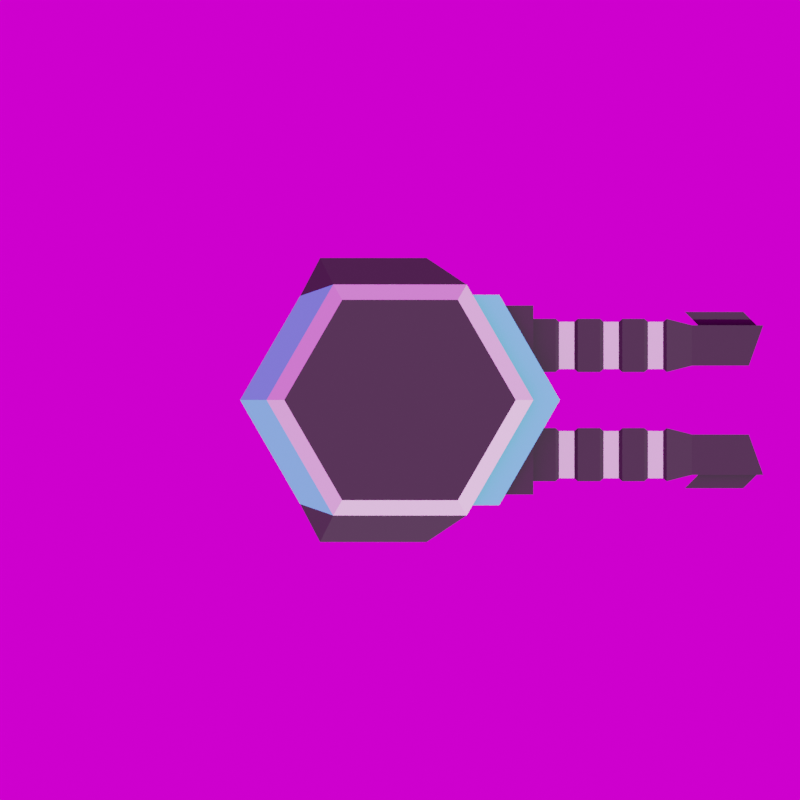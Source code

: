 # Source: Turrets.blend  (saved by Blender 2.92.15; exported with 4.5.12 LTS)
import bpy
from mathutils import Matrix  # noqa: F401  (used for matrix-valued properties, if any)

bpy.ops.wm.read_factory_settings(use_empty=True)
scene = bpy.context.scene
scene.name = 'Scene'

# ---- collections
col_turret1 = bpy.data.collections.new('Turret1'); scene.collection.children.link(col_turret1)
col_turret2 = bpy.data.collections.new('Turret2'); scene.collection.children.link(col_turret2)
col_turret2.hide_render = True
col_base = bpy.data.collections.new('Base'); scene.collection.children.link(col_base)
col_base.hide_render = True

# ---- images (referenced by path relative to the original .blend; pixels are not part of the script)
import os
ASSET_DIR = os.environ.get("B2B_ASSET_DIR", "")  # directory of the original .blend (textures are referenced by path, not embedded)
HERE = os.path.dirname(os.path.abspath(__file__))  # packed textures are extracted next to this script under _unpacked/

def load_image(name, relpath, width, height, colorspace="sRGB"):
    """Load a texture the original file referenced (path relative to the .blend, or extracted next to this script)."""
    p = next((c for c in (os.path.join(HERE, relpath), os.path.join(ASSET_DIR, relpath)) if relpath and os.path.exists(c)), "")
    if p:
        img = bpy.data.images.load(p, check_existing=True)
        img.name = name
    else:  # same state as the original file: an image datablock whose file is absent (Cycles renders it pink)
        img = bpy.data.images.new(name, width, height)
        img.source = "FILE"
        img.filepath = "//" + (relpath or name)
    img.colorspace_settings.name = colorspace
    return img
img_cannon_4k_exr = load_image('cannon_4k.exr', 'cannon_4k.exr', 1024, 1024, 'Linear Rec.709')

# ---- materials (node trees are filled in below, after node groups)
mat_dark = bpy.data.materials.new('Dark')
mat_dark.alpha_threshold = 0.0
mat_dark.line_color = (0.0, 0.0, 0.0, 1.0)
mat_base = bpy.data.materials.new('Base')
mat_light = bpy.data.materials.new('Light')
mat_base_001 = bpy.data.materials.new('Base.001')
mat_dark_001 = bpy.data.materials.new('Dark.001')
mat_dark_001.alpha_threshold = 0.0
mat_dark_001.line_color = (0.0, 0.0, 0.0, 1.0)
mat_light_001 = bpy.data.materials.new('Light.001')

# ---- material node trees
mat_dark.use_nodes = True; mat_dark.node_tree.nodes.clear()
_N = mat_dark.node_tree.nodes; _L = mat_dark.node_tree.links
n0 = _N.new('ShaderNodeOutputMaterial'); n0.name = 'Material Output'; n0.location = (300, 300)
n1 = _N.new('ShaderNodeBsdfPrincipled'); n1.name = 'Principled BSDF'; n1.location = (10, 300)
n1.distribution = 'GGX'
n1.subsurface_method = 'BURLEY'
n1.inputs[0].default_value = (0.05, 0.05, 0.05, 1.0)
n1.inputs[2].default_value = 1.0
n1.inputs[3].default_value = 1.45
n1.inputs[13].default_value = 0.0
n1.inputs[27].default_value = (0.0, 0.0, 0.0, 1.0)
n1.inputs[28].default_value = 1.0
_L.new(n1.outputs[0], n0.inputs[0])
n0.is_active_output = True
mat_base.use_nodes = True; mat_base.node_tree.nodes.clear()
_N = mat_base.node_tree.nodes; _L = mat_base.node_tree.links
n0 = _N.new('ShaderNodeBsdfPrincipled'); n0.name = 'Principled BSDF'; n0.location = (10, 300)
n0.distribution = 'GGX'
n0.subsurface_method = 'BURLEY'
n0.inputs[3].default_value = 1.45
n0.inputs[27].default_value = (0.0, 0.0, 0.0, 1.0)
n0.inputs[28].default_value = 1.0
n1 = _N.new('ShaderNodeOutputMaterial'); n1.name = 'Material Output'; n1.location = (300, 300)
_L.new(n0.outputs[0], n1.inputs[0])
n1.is_active_output = True
mat_light.use_nodes = True; mat_light.node_tree.nodes.clear()
_N = mat_light.node_tree.nodes; _L = mat_light.node_tree.links
n0 = _N.new('ShaderNodeBsdfPrincipled'); n0.name = 'Principled BSDF'; n0.location = (10, 300)
n0.distribution = 'GGX'
n0.subsurface_method = 'BURLEY'
n0.inputs[0].default_value = (0.1384, 0.9131, 1.0, 1.0)
n0.inputs[3].default_value = 1.45
n0.inputs[27].default_value = (0.0, 0.0, 0.0, 1.0)
n0.inputs[28].default_value = 1.0
n1 = _N.new('ShaderNodeOutputMaterial'); n1.name = 'Material Output'; n1.location = (300, 300)
_L.new(n0.outputs[0], n1.inputs[0])
n1.is_active_output = True
mat_base_001.use_nodes = True; mat_base_001.node_tree.nodes.clear()
_N = mat_base_001.node_tree.nodes; _L = mat_base_001.node_tree.links
n0 = _N.new('ShaderNodeBsdfPrincipled'); n0.name = 'Principled BSDF'; n0.location = (10, 300)
n0.distribution = 'GGX'
n0.subsurface_method = 'BURLEY'
n0.inputs[3].default_value = 1.45
n0.inputs[27].default_value = (0.0, 0.0, 0.0, 1.0)
n0.inputs[28].default_value = 1.0
n1 = _N.new('ShaderNodeOutputMaterial'); n1.name = 'Material Output'; n1.location = (300, 300)
_L.new(n0.outputs[0], n1.inputs[0])
n1.is_active_output = True
mat_dark_001.use_nodes = True; mat_dark_001.node_tree.nodes.clear()
_N = mat_dark_001.node_tree.nodes; _L = mat_dark_001.node_tree.links
n0 = _N.new('ShaderNodeOutputMaterial'); n0.name = 'Material Output'; n0.location = (300, 300)
n1 = _N.new('ShaderNodeBsdfPrincipled'); n1.name = 'Principled BSDF'; n1.location = (10, 300)
n1.distribution = 'GGX'
n1.subsurface_method = 'BURLEY'
n1.inputs[0].default_value = (0.05, 0.05, 0.05, 1.0)
n1.inputs[2].default_value = 1.0
n1.inputs[3].default_value = 1.45
n1.inputs[13].default_value = 0.0
n1.inputs[27].default_value = (0.0, 0.0, 0.0, 1.0)
n1.inputs[28].default_value = 1.0
_L.new(n1.outputs[0], n0.inputs[0])
n0.is_active_output = True
mat_light_001.use_nodes = True; mat_light_001.node_tree.nodes.clear()
_N = mat_light_001.node_tree.nodes; _L = mat_light_001.node_tree.links
n0 = _N.new('ShaderNodeBsdfPrincipled'); n0.name = 'Principled BSDF'; n0.location = (10, 300)
n0.distribution = 'GGX'
n0.subsurface_method = 'BURLEY'
n0.inputs[0].default_value = (0.1384, 0.9131, 1.0, 1.0)
n0.inputs[3].default_value = 1.45
n0.inputs[27].default_value = (0.0, 0.0, 0.0, 1.0)
n0.inputs[28].default_value = 1.0
n1 = _N.new('ShaderNodeOutputMaterial'); n1.name = 'Material Output'; n1.location = (300, 300)
_L.new(n0.outputs[0], n1.inputs[0])
n1.is_active_output = True

# ---- world
world_world = bpy.data.worlds.new('World'); scene.world = world_world
world_world.use_nodes = True; world_world.node_tree.nodes.clear()
_N = world_world.node_tree.nodes; _L = world_world.node_tree.links
n0 = _N.new('ShaderNodeTexCoord'); n0.name = 'Texture Coordinate'; n0.location = (-526, 339)
n1 = _N.new('ShaderNodeBackground'); n1.name = 'Background'; n1.location = (184, 324)
n2 = _N.new('ShaderNodeOutputWorld'); n2.name = 'World Output'; n2.location = (398, 322)
n3 = _N.new('ShaderNodeMapping'); n3.name = 'Mapping'; n3.location = (-313, 387)
n4 = _N.new('ShaderNodeTexEnvironment'); n4.name = 'Environment Texture'; n4.location = (-119, 353)
n4.image = img_cannon_4k_exr
_L.new(n1.outputs[0], n2.inputs[0])
_L.new(n0.outputs[0], n3.inputs[0])
_L.new(n3.outputs[0], n4.inputs[0])
_L.new(n4.outputs[0], n1.inputs[0])
n2.is_active_output = True
world_world.color = (0.05088, 0.05088, 0.05088)
world_world.use_sun_shadow = False
world_world.sun_shadow_jitter_overblur = 0.0

# ---- cameras
cam_camera = bpy.data.cameras.new('Camera')
cam_camera.type = 'ORTHO'
cam_camera.clip_end = 100.0

# ---- meshes
me_circle = bpy.data.meshes.new('Circle')
me_circle.from_pydata([(-3.915e-09, 0.8862, -0.04044), (-0.7675, 0.4431, -0.04044), (-0.7675, -0.4431, -0.04044), (7.763e-08, -0.8862, -0.04044), (0.7675, -0.4431, -0.04044), (0.7675, 0.4431, -0.04044), (0.0, 1.0, 0.7112), (-1.066, 0.2, 0.7), (-0.7794, -0.75, 0.7), (8.742e-08, -1.2, 0.7), (0.7794, -0.75, 0.7), (1.066, 0.2, 0.7), (9.596e-17, 3.839e-17, 0.8613), (8.742e-08, -1.2, 0.1), (0.7794, -0.75, 0.1), (-0.7794, -0.75, 0.1), (7.382e-08, -0.8682, 0.8613), (-1.066, -0.6, 0.7), (1.066, -0.6, 0.7), (-1.066, -0.6, 0.1), (1.066, 0.2, 0.1), (-1.066, 0.2, 0.1), (1.066, -0.6, 0.1), (-0.7519, -0.4341, 0.8613), (-0.7891, 0.5444, 0.7112), (0.7891, 0.5444, 0.7112), (0.7519, -0.4341, 0.8613), (-0.7095, 0.4, 0.64), (-0.7095, 0.4, 0.16), (-0.6095, 1.0, 0.54), (-0.6095, 1.0, 0.26), (-0.1095, 0.4, 0.64), (-0.1095, 0.4, 0.16), (-0.2095, 1.0, 0.54), (-0.2095, 1.0, 0.26), (-0.7095, 1.0, 0.16), (-0.7095, 1.0, 0.64), (-0.1095, 1.0, 0.64), (-0.1095, 1.0, 0.16), (-0.5617, 2.235, 0.3535), (-0.5617, 2.235, 0.4465), (-0.2573, 2.189, 0.4922), (-0.2573, 2.189, 0.3078), (-0.5866, 1.973, 0.2829), (-0.5866, 1.973, 0.5171), (-0.2324, 1.973, 0.5171), (-0.2324, 1.973, 0.2829), (-0.5371, 1.661, 0.3324), (-0.5371, 1.661, 0.4676), (-0.2819, 1.661, 0.4676), (-0.2819, 1.661, 0.3324), (-0.5617, 2.675, 0.3535), (-0.5617, 2.675, 0.4465), (-0.258, 2.617, 0.4922), (-0.258, 2.617, 0.3078), (-0.5379, 2.717, 0.3324), (-0.5379, 2.717, 0.4676), (-0.2811, 2.625, 0.4676), (-0.2811, 2.625, 0.3324), (-0.5617, 2.189, 0.3078), (-0.5617, 2.189, 0.4922), (-0.5609, 2.725, 0.3078), (-0.5609, 2.725, 0.4922), (-0.6617, 2.135, 0.3535), (-0.6617, 2.135, 0.4465), (-0.6617, 2.575, 0.3535), (-0.6617, 2.575, 0.4465), (0.7096, 0.4, 0.16), (0.7096, 0.4, 0.64), (0.6096, 1.0, 0.26), (0.6096, 1.0, 0.54), (0.1096, 0.4, 0.16), (0.1096, 0.4, 0.64), (0.2096, 1.0, 0.26), (0.2096, 1.0, 0.54), (0.7096, 1.0, 0.64), (0.7096, 1.0, 0.16), (0.1096, 1.0, 0.16), (0.1096, 1.0, 0.64), (0.5618, 2.235, 0.4465), (0.5618, 2.235, 0.3535), (0.2574, 2.189, 0.3078), (0.2574, 2.189, 0.4922), (0.5867, 1.973, 0.5171), (0.5867, 1.973, 0.2829), (0.2325, 1.973, 0.2829), (0.2325, 1.973, 0.5171), (0.5373, 1.661, 0.4676), (0.5373, 1.661, 0.3324), (0.282, 1.661, 0.3324), (0.282, 1.661, 0.4676), (0.5618, 2.675, 0.4465), (0.5618, 2.675, 0.3535), (0.2582, 2.617, 0.3078), (0.2582, 2.617, 0.4922), (0.538, 2.717, 0.4676), (0.538, 2.717, 0.3324), (0.2813, 2.625, 0.3324), (0.2813, 2.625, 0.4676), (0.5618, 2.189, 0.4922), (0.5618, 2.189, 0.3078), (0.5611, 2.725, 0.4922), (0.5611, 2.725, 0.3078), (0.6618, 2.135, 0.4465), (0.6618, 2.135, 0.3535), (0.6618, 2.575, 0.4465), (0.6618, 2.575, 0.3535), (-0.7891, 0.5444, 0.08882), (0.0, 1.0, 0.08882), (0.7891, 0.5444, 0.08882), (-0.7519, 0.4341, 0.8613), (-4.535e-09, 0.8682, 0.8613), (0.7519, 0.4341, 0.8613), (-0.7891, 0.7444, 0.08882), (6.883e-09, 1.2, 0.08882), (0.7891, 0.7444, 0.08882), (6.883e-09, 1.2, 0.7112), (-0.7891, 0.7444, 0.7112), (0.7891, 0.7444, 0.7112), (-0.866, 0.5, 0.8), (0.0, 1.0, 0.8), (-0.866, -0.5, 0.8), (8.742e-08, -1.0, 0.8), (0.866, -0.5, 0.8), (0.866, 0.5, 0.8), (0.0, 0.0, -0.04044), (8.742e-08, -1.0, 0.0), (-0.866, -0.5, 0.0), (0.866, -0.5, 0.0), (-0.866, 0.5, 0.0), (0.866, 0.5, 0.0), (0.0, 1.0, 0.0), (0.2325, 1.193, 0.2829), (0.2096, 1.333, 0.26), (0.2325, 1.527, 0.2829), (0.2096, 1.667, 0.26), (0.2096, 1.833, 0.26), (0.2096, 1.833, 0.54), (0.2325, 1.64, 0.5171), (0.2096, 1.5, 0.54), (0.2325, 1.307, 0.5171), (0.2325, 1.193, 0.5171), (0.5867, 1.193, 0.2829), (0.6096, 1.333, 0.26), (0.5867, 1.527, 0.2829), (0.6096, 1.667, 0.26), (0.6096, 1.833, 0.26), (0.6096, 1.833, 0.54), (0.5867, 1.64, 0.5171), (0.6096, 1.5, 0.54), (0.5867, 1.307, 0.5171), (0.5867, 1.193, 0.5171), (-0.2324, 1.193, 0.5171), (-0.2095, 1.333, 0.54), (-0.2324, 1.527, 0.5171), (-0.2095, 1.667, 0.54), (-0.2095, 1.833, 0.54), (-0.2095, 1.833, 0.26), (-0.2324, 1.64, 0.2829), (-0.2095, 1.5, 0.26), (-0.2324, 1.307, 0.2829), (-0.2324, 1.193, 0.2829), (-0.5866, 1.193, 0.5171), (-0.6095, 1.333, 0.54), (-0.5866, 1.527, 0.5171), (-0.6095, 1.667, 0.54), (-0.6095, 1.833, 0.54), (-0.6095, 1.833, 0.26), (-0.5866, 1.64, 0.2829), (-0.6095, 1.5, 0.26), (-0.5866, 1.307, 0.2829), (-0.5866, 1.193, 0.2829), (-0.6095, 2.0, 0.26), (-0.6095, 2.0, 0.54), (-0.2095, 2.0, 0.54), (-0.2095, 2.0, 0.26), (0.6096, 2.0, 0.54), (0.6096, 2.0, 0.26), (0.2096, 2.0, 0.26), (0.2096, 2.0, 0.54), (0.6096, 1.167, 0.54), (0.6096, 1.167, 0.26), (0.6096, 1.333, 0.54), (0.5867, 1.307, 0.2829), (0.5867, 1.527, 0.5171), (0.6096, 1.5, 0.26), (0.6096, 1.667, 0.54), (0.5867, 1.64, 0.2829), (0.5867, 1.86, 0.5171), (0.5867, 1.86, 0.2829), (0.2096, 1.167, 0.54), (0.2096, 1.333, 0.54), (0.2325, 1.527, 0.5171), (0.2096, 1.667, 0.54), (0.2325, 1.86, 0.5171), (0.2096, 1.167, 0.26), (0.2325, 1.307, 0.2829), (0.2096, 1.5, 0.26), (0.2325, 1.64, 0.2829), (0.2325, 1.86, 0.2829), (-0.6095, 1.167, 0.26), (-0.6095, 1.167, 0.54), (-0.6095, 1.333, 0.26), (-0.5866, 1.307, 0.5171), (-0.5866, 1.527, 0.2829), (-0.6095, 1.5, 0.54), (-0.6095, 1.667, 0.26), (-0.5866, 1.64, 0.5171), (-0.5866, 1.86, 0.2829), (-0.5866, 1.86, 0.5171), (-0.2095, 1.167, 0.26), (-0.2095, 1.333, 0.26), (-0.2324, 1.527, 0.2829), (-0.2095, 1.667, 0.26), (-0.2324, 1.86, 0.2829), (-0.2095, 1.167, 0.54), (-0.2324, 1.307, 0.5171), (-0.2095, 1.5, 0.54), (-0.2324, 1.64, 0.5171), (-0.2324, 1.86, 0.5171)], [], [(24, 107, 113, 117), (108, 109, 115, 114), (14, 13, 9, 10), (19, 21, 7, 17), (20, 22, 18, 11), (13, 15, 8, 9), (111, 112, 12), (26, 16, 12), (23, 110, 12), (112, 26, 12), (16, 23, 12), (110, 111, 12), (15, 13, 126, 127), (13, 14, 128, 126), (9, 8, 121, 122), (10, 9, 122, 123), (14, 10, 123, 128), (8, 15, 127, 121), (21, 19, 127, 129), (22, 20, 130, 128), (17, 7, 119, 121), (11, 18, 123, 124), (7, 21, 129, 119), (20, 11, 124, 130), (18, 22, 128, 123), (19, 17, 121, 127), (17, 8, 121), (127, 15, 19), (8, 17, 19, 15), (123, 10, 18), (14, 128, 22), (18, 10, 14, 22), (27, 28, 35, 36), (214, 219, 45, 46), (37, 38, 32, 31), (31, 32, 28, 27), (36, 37, 31, 27), (38, 35, 28, 32), (30, 29, 36, 35), (29, 33, 37, 36), (34, 30, 35, 38), (33, 34, 38, 37), (59, 42, 54, 61), (219, 209, 44, 45), (208, 214, 46, 43), (209, 208, 43, 44), (59, 60, 173, 172), (60, 41, 174, 173), (42, 59, 172, 175), (41, 42, 175, 174), (48, 47, 50, 49), (52, 40, 64, 66), (42, 41, 53, 54), (41, 60, 62, 53), (55, 56, 62, 61), (56, 57, 53, 62), (58, 55, 61, 54), (57, 58, 54, 53), (47, 48, 56, 55), (48, 49, 57, 56), (50, 47, 55, 58), (49, 50, 58, 57), (39, 40, 60, 59), (52, 51, 61, 62), (51, 39, 59, 61), (40, 52, 62, 60), (64, 63, 65, 66), (51, 52, 66, 65), (39, 51, 65, 63), (40, 39, 63, 64), (67, 68, 75, 76), (194, 199, 85, 86), (77, 78, 72, 71), (71, 72, 68, 67), (76, 77, 71, 67), (78, 75, 68, 72), (70, 69, 76, 75), (69, 73, 77, 76), (74, 70, 75, 78), (73, 74, 78, 77), (99, 82, 94, 101), (199, 189, 84, 85), (188, 194, 86, 83), (189, 188, 83, 84), (99, 100, 177, 176), (100, 81, 178, 177), (82, 99, 176, 179), (81, 82, 179, 178), (88, 87, 90, 89), (92, 80, 104, 106), (82, 81, 93, 94), (81, 100, 102, 93), (95, 96, 102, 101), (96, 97, 93, 102), (98, 95, 101, 94), (97, 98, 94, 93), (87, 88, 96, 95), (88, 89, 97, 96), (90, 87, 95, 98), (89, 90, 98, 97), (79, 80, 100, 99), (92, 91, 101, 102), (91, 79, 99, 101), (80, 92, 102, 100), (104, 103, 105, 106), (91, 92, 106, 105), (79, 91, 105, 103), (80, 79, 103, 104), (108, 107, 129, 131), (109, 108, 131, 130), (24, 6, 120, 119), (6, 25, 124, 120), (107, 24, 119, 129), (25, 109, 130, 124), (113, 114, 116, 117), (114, 115, 118, 116), (6, 24, 117, 116), (109, 25, 118, 115), (25, 6, 116, 118), (107, 108, 114, 113), (111, 110, 119, 120), (110, 23, 121, 119), (23, 16, 122, 121), (16, 26, 123, 122), (26, 112, 124, 123), (112, 111, 120, 124), (3, 4, 125), (1, 2, 125), (0, 1, 125), (4, 5, 125), (2, 3, 125), (5, 0, 125), (3, 2, 127, 126), (4, 3, 126, 128), (2, 1, 129, 127), (5, 4, 128, 130), (1, 0, 131, 129), (0, 5, 130, 131), (69, 70, 180, 181), (142, 151, 150, 183), (143, 182, 149, 185), (144, 184, 148, 187), (145, 186, 147, 146), (70, 74, 190, 180), (151, 141, 140, 150), (182, 191, 139, 149), (184, 192, 138, 148), (186, 193, 137, 147), (73, 69, 181, 195), (132, 142, 183, 196), (133, 143, 185, 197), (134, 144, 187, 198), (135, 145, 146, 136), (74, 73, 195, 190), (141, 132, 196, 140), (191, 133, 197, 139), (192, 134, 198, 138), (193, 135, 136, 137), (29, 30, 200, 201), (162, 171, 170, 203), (163, 202, 169, 205), (164, 204, 168, 207), (165, 206, 167, 166), (30, 34, 210, 200), (171, 161, 160, 170), (202, 211, 159, 169), (204, 212, 158, 168), (206, 213, 157, 167), (33, 29, 201, 215), (152, 162, 203, 216), (153, 163, 205, 217), (154, 164, 207, 218), (155, 165, 166, 156), (34, 33, 215, 210), (161, 152, 216, 160), (211, 153, 217, 159), (212, 154, 218, 158), (213, 155, 156, 157), (44, 43, 172, 173), (45, 44, 173, 174), (43, 46, 175, 172), (46, 45, 174, 175), (84, 83, 176, 177), (85, 84, 177, 178), (83, 86, 179, 176), (86, 85, 178, 179), (151, 142, 181, 180), (183, 150, 182, 143), (184, 144, 185, 149), (187, 148, 186, 145), (188, 189, 146, 147), (141, 151, 180, 190), (150, 140, 191, 182), (192, 184, 149, 139), (148, 138, 193, 186), (194, 188, 147, 137), (142, 132, 195, 181), (196, 183, 143, 133), (144, 134, 197, 185), (198, 187, 145, 135), (189, 199, 136, 146), (132, 141, 190, 195), (140, 196, 133, 191), (134, 192, 139, 197), (138, 198, 135, 193), (199, 194, 137, 136), (171, 162, 201, 200), (203, 170, 202, 163), (204, 164, 205, 169), (207, 168, 206, 165), (208, 209, 166, 167), (161, 171, 200, 210), (170, 160, 211, 202), (212, 204, 169, 159), (168, 158, 213, 206), (214, 208, 167, 157), (162, 152, 215, 201), (216, 203, 163, 153), (164, 154, 217, 205), (218, 207, 165, 155), (209, 219, 156, 166), (152, 161, 210, 215), (160, 216, 153, 211), (154, 212, 159, 217), (158, 218, 155, 213), (219, 214, 157, 156)])
me_circle.polygons.foreach_set('material_index', [0, 0, 0, 0, 0, 0, 0, 0, 0, 0, 0, 0, 0, 0, 2, 2, 0, 0, 0, 0, 0, 0, 0, 0, 0, 0, 0, 0, 0, 0, 0, 0, 0, 1, 0, 0, 0, 0, 0, 0, 0, 0, 0, 1, 1, 1, 0, 0, 0, 0, 0, 0, 0, 0, 0, 0, 0, 0, 0, 0, 0, 0, 0, 0, 0, 0, 0, 0, 0, 0, 0, 1, 0, 0, 0, 0, 0, 0, 0, 0, 0, 1, 1, 1, 0, 0, 0, 0, 0, 0, 0, 0, 0, 0, 0, 0, 0, 0, 0, 0, 0, 0, 0, 0, 0, 0, 0, 0, 0, 0, 0, 0, 0, 0, 0, 0, 2, 0, 2, 0, 1, 1, 1, 1, 1, 1, 0, 0, 0, 0, 0, 0, 0, 0, 0, 0, 0, 0, 0, 1, 0, 1, 0, 0, 1, 0, 1, 0, 0, 1, 0, 1, 0, 0, 1, 0, 1, 0, 0, 1, 0, 1, 0, 0, 1, 0, 1, 0, 0, 1, 0, 1, 0, 0, 1, 0, 1, 0, 0, 0, 0, 0, 0, 0, 0, 0, 0, 0, 0, 0, 0, 0, 0, 0, 0, 0, 0, 0, 0, 0, 0, 0, 0, 0, 0, 0, 0, 0, 0, 0, 0, 0, 0, 0, 0, 0, 0, 0, 0, 0, 0, 0, 0, 0, 0, 0])
_uv = me_circle.uv_layers.new(name='UVMap')
_uv.uv.foreach_set('vector', [0.0, 0.0, 0.0, 0.0, 0.0, 0.0, 0.0, 0.0, 0.0, 0.0, 0.0, 0.0, 0.0, 0.0, 0.0, 0.0, 0.0, 0.0, 0.0, 0.0, 0.0, 0.0, 0.0, 0.0, 0.0, 0.0, 0.0, 0.0, 0.0, 0.0, 0.0, 0.0, 0.0, 0.0, 0.0, 0.0, 0.0, 0.0, 0.0, 0.0, 0.0, 0.0, 0.0, 0.0, 0.0, 0.0, 0.0, 0.0, 0.0, 0.0, 0.0, 0.0, 0.0, 0.0, 0.0, 0.0, 0.0, 0.0, 0.0, 0.0, 0.0, 0.0, 0.0, 0.0, 0.0, 0.0, 0.0, 0.0, 0.0, 0.0, 0.0, 0.0, 0.0, 0.0, 0.0, 0.0, 0.0, 0.0, 0.0, 0.0, 0.0, 0.0, 0.0, 0.0, 0.0, 0.0, 0.0, 0.0, 0.0, 0.0, 0.0, 0.0, 0.0, 0.0, 0.0, 0.0, 0.0, 0.0, 0.0, 0.0, 0.0, 0.0, 0.0, 0.0, 0.0, 0.0, 0.0, 0.0, 0.0, 0.0, 0.0, 0.0, 0.0, 0.0, 0.0, 0.0, 0.0, 0.0, 0.0, 0.0, 0.0, 0.0, 0.0, 0.0, 0.0, 0.0, 0.0, 0.0, 0.0, 0.0, 0.0, 0.0, 0.0, 0.0, 0.0, 0.0, 0.0, 0.0, 0.0, 0.0, 0.0, 0.0, 0.0, 0.0, 0.0, 0.0, 0.0, 0.0, 0.0, 0.0, 0.0, 0.0, 0.0, 0.0, 0.0, 0.0, 0.0, 0.0, 0.0, 0.0, 0.0, 0.0, 0.0, 0.0, 0.0, 0.0, 0.0, 0.0, 0.0, 0.0, 0.0, 0.0, 0.0, 0.0, 0.0, 0.0, 0.0, 0.0, 0.0, 0.0, 0.0, 0.0, 0.0, 0.0, 0.0, 0.0, 0.0, 0.0, 0.0, 0.0, 0.0, 0.0, 0.0, 0.0, 0.0, 0.0, 0.0, 0.0, 0.0, 0.0, 0.0, 0.0, 0.0, 0.0, 0.0, 0.0, 0.0, 0.0, 0.0, 0.0, 0.0, 0.0, 0.0, 0.0, 0.0, 0.0, 0.0, 0.0, 0.0, 0.0, 0.0, 0.0, 0.0, 0.0, 0.0, 0.0, 0.0, 0.0, 0.0, 0.0, 0.0, 0.0, 0.0, 0.0, 0.0, 0.0, 0.375, 0.0, 0.625, 0.0, 0.625, 0.25, 0.375, 0.25, 0.5729, 0.4583, 0.4271, 0.4583, 0.4271, 0.4583, 0.5729, 0.4583, 0.375, 0.5, 0.625, 0.5, 0.625, 0.75, 0.375, 0.75, 0.375, 0.75, 0.625, 0.75, 0.625, 1.0, 0.375, 1.0, 0.125, 0.5, 0.375, 0.5, 0.375, 0.75, 0.125, 0.75, 0.625, 0.5, 0.875, 0.5, 0.875, 0.75, 0.625, 0.75, 0.5729, 0.2917, 0.4271, 0.2917, 0.375, 0.25, 0.625, 0.25, 0.4271, 0.2917, 0.4271, 0.4583, 0.375, 0.5, 0.375, 0.25, 0.5729, 0.4583, 0.5729, 0.2917, 0.625, 0.25, 0.625, 0.5, 0.4271, 0.4583, 0.5729, 0.4583, 0.625, 0.5, 0.375, 0.5, 0.548, 0.3116, 0.548, 0.4384, 0.548, 0.4384, 0.548, 0.3116, 0.4271, 0.4583, 0.4271, 0.2917, 0.4271, 0.2917, 0.4271, 0.4583, 0.5729, 0.2917, 0.5729, 0.4583, 0.5729, 0.4583, 0.5729, 0.2917, 0.4271, 0.2917, 0.5729, 0.2917, 0.5729, 0.2917, 0.4271, 0.2917, 0.548, 0.3116, 0.452, 0.3116, 0.4271, 0.2917, 0.5729, 0.2917, 0.452, 0.3116, 0.452, 0.4384, 0.4271, 0.4583, 0.4271, 0.2917, 0.548, 0.4384, 0.548, 0.3116, 0.5729, 0.2917, 0.5729, 0.4583, 0.452, 0.4384, 0.548, 0.4384, 0.5729, 0.4583, 0.4271, 0.4583, 0.4648, 0.3218, 0.5352, 0.3218, 0.5352, 0.4282, 0.4648, 0.4282, 0.4758, 0.3116, 0.4758, 0.3116, 0.4758, 0.3116, 0.4758, 0.3116, 0.548, 0.4384, 0.452, 0.4384, 0.452, 0.4384, 0.548, 0.4384, 0.452, 0.4384, 0.452, 0.3116, 0.452, 0.3116, 0.452, 0.4384, 0.5352, 0.3218, 0.4648, 0.3218, 0.452, 0.3116, 0.548, 0.3116, 0.4648, 0.3218, 0.4648, 0.4282, 0.452, 0.4384, 0.452, 0.3116, 0.5352, 0.4282, 0.5352, 0.3218, 0.548, 0.3116, 0.548, 0.4384, 0.4648, 0.4282, 0.5352, 0.4282, 0.548, 0.4384, 0.452, 0.4384, 0.5352, 0.3218, 0.4648, 0.3218, 0.4648, 0.3218, 0.5352, 0.3218, 0.4648, 0.3218, 0.4648, 0.4282, 0.4648, 0.4282, 0.4648, 0.3218, 0.5352, 0.4282, 0.5352, 0.3218, 0.5352, 0.3218, 0.5352, 0.4282, 0.4648, 0.4282, 0.5352, 0.4282, 0.5352, 0.4282, 0.4648, 0.4282, 0.5242, 0.3116, 0.4758, 0.3116, 0.452, 0.3116, 0.548, 0.3116, 0.4758, 0.3116, 0.5242, 0.3116, 0.548, 0.3116, 0.452, 0.3116, 0.5242, 0.3116, 0.5242, 0.3116, 0.548, 0.3116, 0.548, 0.3116, 0.4758, 0.3116, 0.4758, 0.3116, 0.452, 0.3116, 0.452, 0.3116, 0.4758, 0.3116, 0.5242, 0.3116, 0.5242, 0.3116, 0.4758, 0.3116, 0.5242, 0.3116, 0.4758, 0.3116, 0.4758, 0.3116, 0.5242, 0.3116, 0.5242, 0.3116, 0.5242, 0.3116, 0.5242, 0.3116, 0.5242, 0.3116, 0.4758, 0.3116, 0.5242, 0.3116, 0.5242, 0.3116, 0.4758, 0.3116, 0.375, 0.0, 0.625, 0.0, 0.625, 0.25, 0.375, 0.25, 0.5729, 0.4583, 0.4271, 0.4583, 0.4271, 0.4583, 0.5729, 0.4583, 0.375, 0.5, 0.625, 0.5, 0.625, 0.75, 0.375, 0.75, 0.375, 0.75, 0.625, 0.75, 0.625, 1.0, 0.375, 1.0, 0.125, 0.5, 0.375, 0.5, 0.375, 0.75, 0.125, 0.75, 0.625, 0.5, 0.875, 0.5, 0.875, 0.75, 0.625, 0.75, 0.5729, 0.2917, 0.4271, 0.2917, 0.375, 0.25, 0.625, 0.25, 0.4271, 0.2917, 0.4271, 0.4583, 0.375, 0.5, 0.375, 0.25, 0.5729, 0.4583, 0.5729, 0.2917, 0.625, 0.25, 0.625, 0.5, 0.4271, 0.4583, 0.5729, 0.4583, 0.625, 0.5, 0.375, 0.5, 0.548, 0.3116, 0.548, 0.4384, 0.548, 0.4384, 0.548, 0.3116, 0.4271, 0.4583, 0.4271, 0.2917, 0.4271, 0.2917, 0.4271, 0.4583, 0.5729, 0.2917, 0.5729, 0.4583, 0.5729, 0.4583, 0.5729, 0.2917, 0.4271, 0.2917, 0.5729, 0.2917, 0.5729, 0.2917, 0.4271, 0.2917, 0.548, 0.3116, 0.452, 0.3116, 0.4271, 0.2917, 0.5729, 0.2917, 0.452, 0.3116, 0.452, 0.4384, 0.4271, 0.4583, 0.4271, 0.2917, 0.548, 0.4384, 0.548, 0.3116, 0.5729, 0.2917, 0.5729, 0.4583, 0.452, 0.4384, 0.548, 0.4384, 0.5729, 0.4583, 0.4271, 0.4583, 0.4648, 0.3218, 0.5352, 0.3218, 0.5352, 0.4282, 0.4648, 0.4282, 0.4758, 0.3116, 0.4758, 0.3116, 0.4758, 0.3116, 0.4758, 0.3116, 0.548, 0.4384, 0.452, 0.4384, 0.452, 0.4384, 0.548, 0.4384, 0.452, 0.4384, 0.452, 0.3116, 0.452, 0.3116, 0.452, 0.4384, 0.5352, 0.3218, 0.4648, 0.3218, 0.452, 0.3116, 0.548, 0.3116, 0.4648, 0.3218, 0.4648, 0.4282, 0.452, 0.4384, 0.452, 0.3116, 0.5352, 0.4282, 0.5352, 0.3218, 0.548, 0.3116, 0.548, 0.4384, 0.4648, 0.4282, 0.5352, 0.4282, 0.548, 0.4384, 0.452, 0.4384, 0.5352, 0.3218, 0.4648, 0.3218, 0.4648, 0.3218, 0.5352, 0.3218, 0.4648, 0.3218, 0.4648, 0.4282, 0.4648, 0.4282, 0.4648, 0.3218, 0.5352, 0.4282, 0.5352, 0.3218, 0.5352, 0.3218, 0.5352, 0.4282, 0.4648, 0.4282, 0.5352, 0.4282, 0.5352, 0.4282, 0.4648, 0.4282, 0.5242, 0.3116, 0.4758, 0.3116, 0.452, 0.3116, 0.548, 0.3116, 0.4758, 0.3116, 0.5242, 0.3116, 0.548, 0.3116, 0.452, 0.3116, 0.5242, 0.3116, 0.5242, 0.3116, 0.548, 0.3116, 0.548, 0.3116, 0.4758, 0.3116, 0.4758, 0.3116, 0.452, 0.3116, 0.452, 0.3116, 0.4758, 0.3116, 0.5242, 0.3116, 0.5242, 0.3116, 0.4758, 0.3116, 0.5242, 0.3116, 0.4758, 0.3116, 0.4758, 0.3116, 0.5242, 0.3116, 0.5242, 0.3116, 0.5242, 0.3116, 0.5242, 0.3116, 0.5242, 0.3116, 0.4758, 0.3116, 0.5242, 0.3116, 0.5242, 0.3116, 0.4758, 0.3116, 0.0, 0.0, 0.0, 0.0, 0.0, 0.0, 0.0, 0.0, 0.0, 0.0, 0.0, 0.0, 0.0, 0.0, 0.0, 0.0, 0.0, 0.0, 0.0, 0.0, 0.0, 0.0, 0.0, 0.0, 0.0, 0.0, 0.0, 0.0, 0.0, 0.0, 0.0, 0.0, 0.0, 0.0, 0.0, 0.0, 0.0, 0.0, 0.0, 0.0, 0.0, 0.0, 0.0, 0.0, 0.0, 0.0, 0.0, 0.0, 0.0, 0.0, 0.0, 0.0, 0.0, 0.0, 0.0, 0.0, 0.0, 0.0, 0.0, 0.0, 0.0, 0.0, 0.0, 0.0, 0.0, 0.0, 0.0, 0.0, 0.0, 0.0, 0.0, 0.0, 0.0, 0.0, 0.0, 0.0, 0.0, 0.0, 0.0, 0.0, 0.0, 0.0, 0.0, 0.0, 0.0, 0.0, 0.0, 0.0, 0.0, 0.0, 0.0, 0.0, 0.0, 0.0, 0.0, 0.0, 0.0, 0.0, 0.0, 0.0, 0.0, 0.0, 0.0, 0.0, 0.0, 0.0, 0.0, 0.0, 0.0, 0.0, 0.0, 0.0, 0.0, 0.0, 0.0, 0.0, 0.0, 0.0, 0.0, 0.0, 0.0, 0.0, 0.0, 0.0, 0.0, 0.0, 0.0, 0.0, 0.0, 0.0, 0.0, 0.0, 0.0, 0.0, 0.0, 0.0, 0.0, 0.0, 0.0, 0.0, 0.0, 0.0, 0.0, 0.0, 0.0, 0.0, 0.0, 0.0, 0.0, 0.0, 0.0, 0.0, 0.0, 0.0, 0.0, 0.0, 0.0, 0.0, 0.0, 0.0, 0.0, 0.0, 0.0, 0.0, 0.0, 0.0, 0.0, 0.0, 0.0, 0.0, 0.0, 0.0, 0.0, 0.0, 0.0, 0.0, 0.0, 0.0, 0.0, 0.0, 0.0, 0.0, 0.0, 0.0, 0.0, 0.0, 0.0, 0.0, 0.0, 0.0, 0.0, 0.0, 0.0, 0.0, 0.0, 0.0, 0.0, 0.0, 0.0, 0.0, 0.0, 0.0, 0.0, 0.0, 0.0, 0.0, 0.0, 0.0, 0.0, 0.0, 0.0, 0.0, 0.0, 0.0, 0.0, 0.0, 0.0, 0.0, 0.0, 0.0, 0.0, 0.0, 0.0, 0.0, 0.0, 0.0, 0.0, 0.0, 0.4271, 0.2917, 0.5729, 0.2917, 0.5729, 0.2917, 0.4271, 0.2917, 0.4271, 0.2917, 0.5729, 0.2917, 0.5729, 0.2917, 0.4271, 0.2917, 0.4271, 0.2917, 0.5729, 0.2917, 0.5729, 0.2917, 0.4271, 0.2917, 0.4271, 0.2917, 0.5729, 0.2917, 0.5729, 0.2917, 0.4271, 0.2917, 0.4271, 0.2917, 0.5729, 0.2917, 0.5729, 0.2917, 0.4271, 0.2917, 0.5729, 0.2917, 0.5729, 0.4583, 0.5729, 0.4583, 0.5729, 0.2917, 0.5729, 0.2917, 0.5729, 0.4583, 0.5729, 0.4583, 0.5729, 0.2917, 0.5729, 0.2917, 0.5729, 0.4583, 0.5729, 0.4583, 0.5729, 0.2917, 0.5729, 0.2917, 0.5729, 0.4583, 0.5729, 0.4583, 0.5729, 0.2917, 0.5729, 0.2917, 0.5729, 0.4583, 0.5729, 0.4583, 0.5729, 0.2917, 0.4271, 0.4583, 0.4271, 0.2917, 0.4271, 0.2917, 0.4271, 0.4583, 0.4271, 0.4583, 0.4271, 0.2917, 0.4271, 0.2917, 0.4271, 0.4583, 0.4271, 0.4583, 0.4271, 0.2917, 0.4271, 0.2917, 0.4271, 0.4583, 0.4271, 0.4583, 0.4271, 0.2917, 0.4271, 0.2917, 0.4271, 0.4583, 0.4271, 0.4583, 0.4271, 0.2917, 0.4271, 0.2917, 0.4271, 0.4583, 0.5729, 0.4583, 0.4271, 0.4583, 0.4271, 0.4583, 0.5729, 0.4583, 0.5729, 0.4583, 0.4271, 0.4583, 0.4271, 0.4583, 0.5729, 0.4583, 0.5729, 0.4583, 0.4271, 0.4583, 0.4271, 0.4583, 0.5729, 0.4583, 0.5729, 0.4583, 0.4271, 0.4583, 0.4271, 0.4583, 0.5729, 0.4583, 0.5729, 0.4583, 0.4271, 0.4583, 0.4271, 0.4583, 0.5729, 0.4583, 0.4271, 0.2917, 0.5729, 0.2917, 0.5729, 0.2917, 0.4271, 0.2917, 0.4271, 0.2917, 0.5729, 0.2917, 0.5729, 0.2917, 0.4271, 0.2917, 0.4271, 0.2917, 0.5729, 0.2917, 0.5729, 0.2917, 0.4271, 0.2917, 0.4271, 0.2917, 0.5729, 0.2917, 0.5729, 0.2917, 0.4271, 0.2917, 0.4271, 0.2917, 0.5729, 0.2917, 0.5729, 0.2917, 0.4271, 0.2917, 0.5729, 0.2917, 0.5729, 0.4583, 0.5729, 0.4583, 0.5729, 0.2917, 0.5729, 0.2917, 0.5729, 0.4583, 0.5729, 0.4583, 0.5729, 0.2917, 0.5729, 0.2917, 0.5729, 0.4583, 0.5729, 0.4583, 0.5729, 0.2917, 0.5729, 0.2917, 0.5729, 0.4583, 0.5729, 0.4583, 0.5729, 0.2917, 0.5729, 0.2917, 0.5729, 0.4583, 0.5729, 0.4583, 0.5729, 0.2917, 0.4271, 0.4583, 0.4271, 0.2917, 0.4271, 0.2917, 0.4271, 0.4583, 0.4271, 0.4583, 0.4271, 0.2917, 0.4271, 0.2917, 0.4271, 0.4583, 0.4271, 0.4583, 0.4271, 0.2917, 0.4271, 0.2917, 0.4271, 0.4583, 0.4271, 0.4583, 0.4271, 0.2917, 0.4271, 0.2917, 0.4271, 0.4583, 0.4271, 0.4583, 0.4271, 0.2917, 0.4271, 0.2917, 0.4271, 0.4583, 0.5729, 0.4583, 0.4271, 0.4583, 0.4271, 0.4583, 0.5729, 0.4583, 0.5729, 0.4583, 0.4271, 0.4583, 0.4271, 0.4583, 0.5729, 0.4583, 0.5729, 0.4583, 0.4271, 0.4583, 0.4271, 0.4583, 0.5729, 0.4583, 0.5729, 0.4583, 0.4271, 0.4583, 0.4271, 0.4583, 0.5729, 0.4583, 0.5729, 0.4583, 0.4271, 0.4583, 0.4271, 0.4583, 0.5729, 0.4583, 0.4271, 0.2917, 0.5729, 0.2917, 0.5729, 0.2917, 0.4271, 0.2917, 0.4271, 0.4583, 0.4271, 0.2917, 0.4271, 0.2917, 0.4271, 0.4583, 0.5729, 0.2917, 0.5729, 0.4583, 0.5729, 0.4583, 0.5729, 0.2917, 0.5729, 0.4583, 0.4271, 0.4583, 0.4271, 0.4583, 0.5729, 0.4583, 0.4271, 0.2917, 0.5729, 0.2917, 0.5729, 0.2917, 0.4271, 0.2917, 0.4271, 0.4583, 0.4271, 0.2917, 0.4271, 0.2917, 0.4271, 0.4583, 0.5729, 0.2917, 0.5729, 0.4583, 0.5729, 0.4583, 0.5729, 0.2917, 0.5729, 0.4583, 0.4271, 0.4583, 0.4271, 0.4583, 0.5729, 0.4583, 0.5729, 0.2917, 0.4271, 0.2917, 0.4271, 0.2917, 0.5729, 0.2917, 0.4271, 0.2917, 0.5729, 0.2917, 0.5729, 0.2917, 0.4271, 0.2917, 0.5729, 0.2917, 0.4271, 0.2917, 0.4271, 0.2917, 0.5729, 0.2917, 0.4271, 0.2917, 0.5729, 0.2917, 0.5729, 0.2917, 0.4271, 0.2917, 0.5729, 0.2917, 0.4271, 0.2917, 0.4271, 0.2917, 0.5729, 0.2917, 0.5729, 0.4583, 0.5729, 0.2917, 0.5729, 0.2917, 0.5729, 0.4583, 0.5729, 0.2917, 0.5729, 0.4583, 0.5729, 0.4583, 0.5729, 0.2917, 0.5729, 0.4583, 0.5729, 0.2917, 0.5729, 0.2917, 0.5729, 0.4583, 0.5729, 0.2917, 0.5729, 0.4583, 0.5729, 0.4583, 0.5729, 0.2917, 0.5729, 0.4583, 0.5729, 0.2917, 0.5729, 0.2917, 0.5729, 0.4583, 0.4271, 0.2917, 0.4271, 0.4583, 0.4271, 0.4583, 0.4271, 0.2917, 0.4271, 0.4583, 0.4271, 0.2917, 0.4271, 0.2917, 0.4271, 0.4583, 0.4271, 0.2917, 0.4271, 0.4583, 0.4271, 0.4583, 0.4271, 0.2917, 0.4271, 0.4583, 0.4271, 0.2917, 0.4271, 0.2917, 0.4271, 0.4583, 0.4271, 0.2917, 0.4271, 0.4583, 0.4271, 0.4583, 0.4271, 0.2917, 0.4271, 0.4583, 0.5729, 0.4583, 0.5729, 0.4583, 0.4271, 0.4583, 0.5729, 0.4583, 0.4271, 0.4583, 0.4271, 0.4583, 0.5729, 0.4583, 0.4271, 0.4583, 0.5729, 0.4583, 0.5729, 0.4583, 0.4271, 0.4583, 0.5729, 0.4583, 0.4271, 0.4583, 0.4271, 0.4583, 0.5729, 0.4583, 0.4271, 0.4583, 0.5729, 0.4583, 0.5729, 0.4583, 0.4271, 0.4583, 0.5729, 0.2917, 0.4271, 0.2917, 0.4271, 0.2917, 0.5729, 0.2917, 0.4271, 0.2917, 0.5729, 0.2917, 0.5729, 0.2917, 0.4271, 0.2917, 0.5729, 0.2917, 0.4271, 0.2917, 0.4271, 0.2917, 0.5729, 0.2917, 0.4271, 0.2917, 0.5729, 0.2917, 0.5729, 0.2917, 0.4271, 0.2917, 0.5729, 0.2917, 0.4271, 0.2917, 0.4271, 0.2917, 0.5729, 0.2917, 0.5729, 0.4583, 0.5729, 0.2917, 0.5729, 0.2917, 0.5729, 0.4583, 0.5729, 0.2917, 0.5729, 0.4583, 0.5729, 0.4583, 0.5729, 0.2917, 0.5729, 0.4583, 0.5729, 0.2917, 0.5729, 0.2917, 0.5729, 0.4583, 0.5729, 0.2917, 0.5729, 0.4583, 0.5729, 0.4583, 0.5729, 0.2917, 0.5729, 0.4583, 0.5729, 0.2917, 0.5729, 0.2917, 0.5729, 0.4583, 0.4271, 0.2917, 0.4271, 0.4583, 0.4271, 0.4583, 0.4271, 0.2917, 0.4271, 0.4583, 0.4271, 0.2917, 0.4271, 0.2917, 0.4271, 0.4583, 0.4271, 0.2917, 0.4271, 0.4583, 0.4271, 0.4583, 0.4271, 0.2917, 0.4271, 0.4583, 0.4271, 0.2917, 0.4271, 0.2917, 0.4271, 0.4583, 0.4271, 0.2917, 0.4271, 0.4583, 0.4271, 0.4583, 0.4271, 0.2917, 0.4271, 0.4583, 0.5729, 0.4583, 0.5729, 0.4583, 0.4271, 0.4583, 0.5729, 0.4583, 0.4271, 0.4583, 0.4271, 0.4583, 0.5729, 0.4583, 0.4271, 0.4583, 0.5729, 0.4583, 0.5729, 0.4583, 0.4271, 0.4583, 0.5729, 0.4583, 0.4271, 0.4583, 0.4271, 0.4583, 0.5729, 0.4583, 0.4271, 0.4583, 0.5729, 0.4583, 0.5729, 0.4583, 0.4271, 0.4583])
me_circle.materials.append(mat_dark)
me_circle.materials.append(mat_base)
me_circle.materials.append(mat_light)
me_circle.use_remesh_fix_poles = True
me_circle.use_remesh_preserve_attributes = False
me_circle.use_mirror_vertex_groups = False
me_circle.update()
me_circle_004 = bpy.data.meshes.new('Circle.004')
me_circle_004.from_pydata([(0.0866, 0.95, 0.1), (-0.866, 0.5, 0.0), (-0.866, -0.5, 0.0), (8.742e-08, -1.0, 0.0), (0.866, -0.5, 0.0), (0.7794, 0.55, 0.1), (0.0866, 0.95, 0.4), (-0.7917, 0.4571, 0.573), (-0.7917, -0.4571, 0.573), (7.856e-08, -0.9142, 0.573), (0.7917, -0.4571, 0.573), (0.7794, 0.55, 0.4), (0.0, 7.038e-09, 0.573), (0.0, -2.98e-08, 0.0), (-0.7794, 1.25, 0.1), (-0.0866, 1.65, 0.1), (-0.7794, 1.25, 0.4), (-0.0866, 1.65, 0.4), (-0.866, 1.0, 0.0), (0.0, 1.5, 0.0), (-0.866, 1.0, 0.5), (0.0, 1.5, 0.5), (-0.6928, 1.9, 0.2), (-0.1732, 2.2, 0.2), (-0.6928, 1.9, 0.3), (-0.1732, 2.2, 0.3), (-0.7794, 1.65, 0.1), (-0.0866, 2.05, 0.1), (-0.7794, 1.65, 0.4), (-0.0866, 2.05, 0.4), (-0.6928, 2.2, 0.2), (-0.1732, 2.5, 0.2), (-0.6928, 2.2, 0.3), (-0.1732, 2.5, 0.3), (-0.433, 0.75, 0.0), (-0.3959, 0.6856, 0.573), (-0.433, 1.25, 0.0), (-0.433, 1.25, 0.5), (-0.433, 1.45, 0.1), (-0.433, 1.45, 0.4), (-0.433, 1.85, 0.1), (-0.433, 1.85, 0.4), (-0.433, 2.05, 0.2), (-0.433, 2.05, 0.3), (-0.433, 2.35, 0.2), (-0.433, 2.35, 0.3), (-0.4233, 1.554, 0.2103), (-0.1813, 1.693, 0.2103), (-0.4233, 1.554, 0.2897), (-0.1813, 1.693, 0.2897), (0.0, 1.0, 0.0), (0.866, 0.5, 0.0), (-2.953e-09, 0.9142, 0.573), (0.7917, 0.4571, 0.573), (0.1822, 0.7563, 0.2133), (0.6788, 0.4696, 0.2133), (0.1822, 0.7563, 0.2867), (0.6788, 0.4696, 0.2867), (0.0866, 1.85, 0.1), (0.7794, 1.45, 0.1), (0.0866, 1.85, 0.4), (0.7794, 1.45, 0.4), (0.1732, 2.1, 0.2), (0.6928, 1.8, 0.2), (0.1732, 2.1, 0.3), (0.6928, 1.8, 0.3), (0.1847, 2.093, 0.2133), (0.6813, 1.807, 0.2133), (0.1847, 2.093, 0.2867), (0.6813, 1.807, 0.2867), (-0.433, 2.65, 0.2), (-0.1732, 2.8, 0.2), (-0.433, 2.65, 0.3), (-0.1732, 2.8, 0.3), (-0.4241, 2.655, 0.2103), (-0.1821, 2.795, 0.2103), (-0.4241, 2.655, 0.2897), (-0.1821, 2.795, 0.2897), (-0.433, 0.75, 0.5), (0.0, 1.0, 0.5), (-0.866, -0.5, 0.5), (-0.866, 0.5, 0.5), (8.742e-08, -1.0, 0.5), (0.866, -0.5, 0.5), (0.866, 0.5, 0.5), (0.2165, 0.875, 0.0), (0.433, 0.75, 0.0), (0.6495, 0.625, 0.0), (0.2165, 0.875, 0.5), (0.433, 0.75, 0.5), (0.6495, 0.625, 0.5), (0.3109, 0.7773, 0.04511), (0.4371, 0.693, 0.04511), (0.5552, 0.6361, 0.04511), (0.3148, 0.7735, 0.4549), (0.4371, 0.6918, 0.4549), (0.5565, 0.6362, 0.4549), (0.3147, 1.719, 0.04817), (0.4381, 1.638, 0.04511), (0.5616, 1.574, 0.03983), (0.3147, 1.719, 0.4518), (0.4381, 1.638, 0.4549), (0.5616, 1.574, 0.4602), (0.351, 1.966, 0.1309), (0.4392, 1.915, 0.1309), (0.5275, 1.865, 0.1309), (0.351, 1.966, 0.3691), (0.4392, 1.915, 0.3691), (0.5275, 1.865, 0.3691), (0.3089, 2.022, 0.2133), (0.433, 1.95, 0.2133), (0.5572, 1.878, 0.2133), (0.3089, 2.022, 0.2867), (0.433, 1.95, 0.2867), (0.5572, 1.878, 0.2867), (0.3063, 0.6847, 0.2133), (0.4305, 0.613, 0.2133), (0.5546, 0.5413, 0.2133), (0.3063, 0.6847, 0.2867), (0.4305, 0.613, 0.2867), (0.5546, 0.5413, 0.2867), (0.1979, 0.7999, 0.573), (0.3959, 0.6856, 0.573), (0.5938, 0.5714, 0.573), (0.2598, 0.85, 0.1), (0.433, 0.75, 0.1), (0.6062, 0.65, 0.1), (0.2598, 0.85, 0.4), (0.433, 0.75, 0.4), (0.6062, 0.65, 0.4), (0.3031, 2.025, 0.2), (0.433, 1.95, 0.2), (0.5629, 1.875, 0.2), (0.3031, 2.025, 0.3), (0.433, 1.95, 0.3), (0.5629, 1.875, 0.3), (0.2598, 1.75, 0.4), (0.6062, 1.55, 0.4), (0.6062, 1.55, 0.1), (0.2598, 1.75, 0.1), (-9.844e-10, 0.3047, 0.573), (-1.969e-09, 0.6095, 0.573), (0.0, 0.3333, 0.0), (0.0, 0.6667, 0.0), (-0.7217, 0.5833, 0.0), (-0.5774, 0.6667, 0.0), (-0.7217, 0.5833, 0.5), (-0.5774, 0.6667, 0.5), (-0.7217, 1.083, 0.0), (-0.5774, 1.167, 0.0), (-0.7217, 1.083, 0.5), (-0.5774, 1.167, 0.5), (-0.664, 1.317, 0.1), (-0.5485, 1.383, 0.1), (-0.664, 1.317, 0.4), (-0.5485, 1.383, 0.4), (-0.664, 1.717, 0.1), (-0.5485, 1.783, 0.1), (-0.664, 1.717, 0.4), (-0.5485, 1.783, 0.4), (-0.6062, 1.95, 0.2), (-0.5196, 2.0, 0.2), (-0.6062, 1.95, 0.3), (-0.5196, 2.0, 0.3), (-0.6062, 2.25, 0.2), (-0.5196, 2.3, 0.2), (-0.6062, 2.25, 0.3), (-0.5196, 2.3, 0.3), (-0.6598, 0.5333, 0.573), (-0.5278, 0.6095, 0.573)], [], [(3, 2, 80, 82), (50, 79, 21, 19), (126, 5, 59, 138), (4, 3, 82, 83), (2, 1, 81, 80), (51, 4, 83, 84), (52, 121, 122, 123, 53, 12, 140, 141), (10, 9, 12), (8, 7, 12), (53, 10, 12), (9, 8, 12), (169, 35, 52, 141), (2, 3, 13), (142, 144, 1, 13), (51, 87, 86, 85, 50, 143, 142, 13), (3, 4, 13), (1, 2, 13), (4, 51, 13), (15, 17, 29, 27), (146, 81, 20, 150), (81, 1, 18, 20), (34, 50, 19, 36), (152, 14, 18, 148), (39, 17, 21, 37), (17, 15, 19, 21), (14, 16, 20, 18), (24, 22, 30, 32), (38, 15, 27, 40), (16, 14, 26, 28), (154, 16, 28, 158), (160, 22, 26, 156), (43, 25, 29, 41), (25, 23, 27, 29), (22, 24, 28, 26), (31, 33, 73, 71), (162, 24, 32, 166), (23, 25, 33, 31), (42, 23, 31, 44), (161, 42, 44, 165), (25, 43, 45, 33), (165, 44, 45, 167), (163, 43, 41, 159), (23, 42, 40, 27), (17, 39, 41, 29), (153, 38, 40, 157), (155, 39, 37, 151), (15, 38, 36, 19), (145, 34, 36, 149), (79, 78, 37, 21), (46, 47, 49, 48), (44, 31, 71, 70), (45, 44, 70, 72), (33, 45, 72, 73), (124, 0, 50, 85), (129, 11, 84, 90), (0, 6, 79, 50), (11, 5, 51, 84), (117, 55, 57, 120), (5, 11, 61, 59), (127, 6, 60, 136), (6, 0, 58, 60), (130, 62, 58, 139), (135, 65, 61, 137), (62, 64, 60, 58), (65, 63, 59, 61), (109, 66, 62, 130), (114, 69, 65, 135), (66, 68, 64, 62), (69, 67, 63, 65), (115, 54, 66, 109), (120, 57, 69, 114), (54, 56, 68, 66), (57, 55, 67, 69), (75, 74, 70, 71), (76, 77, 73, 72), (77, 75, 71, 73), (74, 76, 72, 70), (47, 46, 74, 75), (48, 49, 77, 76), (49, 47, 75, 77), (46, 48, 76, 74), (52, 35, 78, 79), (7, 8, 80, 81), (8, 9, 82, 80), (9, 10, 83, 82), (10, 53, 84, 83), (121, 52, 79, 88), (168, 7, 81, 146), (53, 123, 90, 84), (123, 122, 89, 90), (122, 121, 88, 89), (56, 118, 112, 68), (118, 119, 113, 112), (119, 120, 114, 113), (55, 117, 111, 67), (117, 116, 110, 111), (116, 115, 109, 110), (68, 112, 133, 64), (112, 113, 134, 133), (113, 114, 135, 134), (67, 111, 132, 63), (111, 110, 131, 132), (110, 109, 130, 131), (64, 133, 136, 60), (106, 107, 101, 100), (107, 108, 102, 101), (63, 132, 138, 59), (105, 104, 98, 99), (104, 103, 97, 98), (11, 129, 137, 61), (96, 95, 101, 102), (95, 94, 100, 101), (54, 115, 118, 56), (115, 116, 119, 118), (116, 117, 120, 119), (6, 127, 88, 79), (127, 128, 89, 88), (128, 129, 90, 89), (5, 126, 87, 51), (126, 125, 86, 87), (125, 124, 85, 86), (0, 124, 139, 58), (91, 92, 98, 97), (92, 93, 99, 98), (92, 91, 124, 125), (93, 92, 125, 126), (94, 95, 128, 127), (95, 96, 129, 128), (103, 104, 131, 130), (104, 105, 132, 131), (107, 106, 133, 134), (108, 107, 134, 135), (106, 100, 136, 133), (102, 108, 135, 137), (105, 99, 138, 132), (97, 103, 130, 139), (96, 102, 137, 129), (100, 94, 127, 136), (91, 97, 139, 124), (99, 93, 126, 138), (35, 169, 147, 78), (169, 168, 146, 147), (1, 144, 148, 18), (144, 145, 149, 148), (16, 154, 150, 20), (154, 155, 151, 150), (14, 152, 156, 26), (152, 153, 157, 156), (24, 162, 158, 28), (162, 163, 159, 158), (30, 164, 166, 32), (164, 165, 167, 166), (22, 160, 164, 30), (160, 161, 165, 164), (43, 163, 167, 45), (163, 162, 166, 167), (42, 161, 157, 40), (161, 160, 156, 157), (39, 155, 159, 41), (155, 154, 158, 159), (38, 153, 149, 36), (153, 152, 148, 149), (78, 147, 151, 37), (147, 146, 150, 151), (50, 34, 145, 143), (143, 145, 144, 142), (7, 168, 140, 12), (168, 169, 141, 140)])
me_circle_004.polygons.foreach_set('material_index', [0, 0, 0, 0, 0, 0, 0, 0, 0, 0, 0, 0, 0, 0, 0, 0, 0, 0, 0, 0, 0, 0, 0, 0, 0, 0, 0, 0, 0, 0, 0, 0, 0, 0, 0, 0, 0, 0, 0, 0, 0, 0, 0, 0, 0, 0, 0, 0, 0, 0, 0, 0, 0, 0, 0, 0, 0, 0, 0, 0, 0, 0, 0, 0, 0, 0, 0, 0, 0, 0, 0, 0, 0, 0, 0, 0, 0, 0, 0, 0, 0, 0, 0, 0, 0, 0, 0, 0, 0, 0, 0, 0, 0, 0, 0, 0, 0, 0, 0, 0, 0, 0, 0, 0, 1, 1, 0, 0, 0, 0, 1, 1, 0, 0, 0, 0, 0, 0, 0, 0, 0, 0, 0, 0, 0, 0, 0, 0, 0, 0, 0, 0, 0, 0, 0, 0, 0, 0, 0, 0, 0, 0, 0, 0, 0, 1, 0, 0, 0, 1, 0, 0, 0, 0, 0, 1, 0, 0, 0, 1, 0, 0, 0, 1, 0, 0, 0, 0])
_uv = me_circle_004.uv_layers.new(name='UVMap')
_uv.uv.foreach_set('vector', [0.0, 0.0, 0.0, 0.0, 0.0, 0.0, 0.0, 0.0, 0.0, 0.0, 0.0, 0.0, 0.0, 0.0, 0.0, 0.0, 0.0, 0.0, 0.0, 0.0, 0.0, 0.0, 0.0, 0.0, 0.0, 0.0, 0.0, 0.0, 0.0, 0.0, 0.0, 0.0, 0.0, 0.0, 0.0, 0.0, 0.0, 0.0, 0.0, 0.0, 0.0, 0.0, 0.0, 0.0, 0.0, 0.0, 0.0, 0.0, 0.0, 0.0, 0.0, 0.0, 0.0, 0.0, 0.0, 0.0, 0.0, 0.0, 0.0, 0.0, 0.0, 0.0, 0.0, 0.0, 0.0, 0.0, 0.0, 0.0, 0.0, 0.0, 0.0, 0.0, 0.0, 0.0, 0.0, 0.0, 0.0, 0.0, 0.0, 0.0, 0.0, 0.0, 0.0, 0.0, 0.0, 0.0, 0.0, 0.0, 0.0, 0.0, 0.0, 0.0, 0.0, 0.0, 0.0, 0.0, 0.0, 0.0, 0.0, 0.0, 0.0, 0.0, 0.0, 0.0, 0.0, 0.0, 0.0, 0.0, 0.0, 0.0, 0.0, 0.0, 0.0, 0.0, 0.0, 0.0, 0.0, 0.0, 0.0, 0.0, 0.0, 0.0, 0.0, 0.0, 0.0, 0.0, 0.0, 0.0, 0.0, 0.0, 0.0, 0.0, 0.0, 0.0, 0.0, 0.0, 0.0, 0.0, 0.0, 0.0, 0.0, 0.0, 0.0, 0.0, 0.0, 0.0, 0.0, 0.0, 0.0, 0.0, 0.0, 0.0, 0.0, 0.0, 0.0, 0.0, 0.0, 0.0, 0.0, 0.0, 0.0, 0.0, 0.0, 0.0, 0.0, 0.0, 0.0, 0.0, 0.0, 0.0, 0.0, 0.0, 0.0, 0.0, 0.0, 0.0, 0.0, 0.0, 0.0, 0.0, 0.0, 0.0, 0.0, 0.0, 0.0, 0.0, 0.0, 0.0, 0.0, 0.0, 0.0, 0.0, 0.0, 0.0, 0.0, 0.0, 0.0, 0.0, 0.0, 0.0, 0.0, 0.0, 0.0, 0.0, 0.0, 0.0, 0.0, 0.0, 0.0, 0.0, 0.0, 0.0, 0.0, 0.0, 0.0, 0.0, 0.0, 0.0, 0.0, 0.0, 0.0, 0.0, 0.0, 0.0, 0.0, 0.0, 0.0, 0.0, 0.0, 0.0, 0.0, 0.0, 0.0, 0.0, 0.0, 0.0, 0.0, 0.0, 0.0, 0.0, 0.0, 0.0, 0.0, 0.0, 0.0, 0.0, 0.0, 0.0, 0.0, 0.0, 0.0, 0.0, 0.0, 0.0, 0.0, 0.0, 0.0, 0.0, 0.0, 0.0, 0.0, 0.0, 0.0, 0.0, 0.0, 0.0, 0.0, 0.0, 0.0, 0.0, 0.0, 0.0, 0.0, 0.0, 0.0, 0.0, 0.0, 0.0, 0.0, 0.0, 0.0, 0.0, 0.0, 0.0, 0.0, 0.0, 0.0, 0.0, 0.0, 0.0, 0.0, 0.0, 0.0, 0.0, 0.0, 0.0, 0.0, 0.0, 0.0, 0.0, 0.0, 0.0, 0.0, 0.0, 0.0, 0.0, 0.0, 0.0, 0.0, 0.0, 0.0, 0.0, 0.0, 0.0, 0.0, 0.0, 0.0, 0.0, 0.0, 0.0, 0.0, 0.0, 0.0, 0.0, 0.0, 0.0, 0.0, 0.0, 0.0, 0.0, 0.0, 0.0, 0.0, 0.0, 0.0, 0.0, 0.0, 0.0, 0.0, 0.0, 0.0, 0.0, 0.0, 0.0, 0.0, 0.0, 0.0, 0.0, 0.0, 0.0, 0.0, 0.0, 0.0, 0.0, 0.0, 0.0, 0.0, 0.0, 0.0, 0.0, 0.0, 0.0, 0.0, 0.0, 0.0, 0.0, 0.0, 0.0, 0.0, 0.0, 0.0, 0.0, 0.0, 0.0, 0.0, 0.0, 0.0, 0.0, 0.0, 0.0, 0.0, 0.0, 0.0, 0.0, 0.0, 0.0, 0.0, 0.0, 0.0, 0.0, 0.0, 0.0, 0.0, 0.0, 0.0, 0.0, 0.0, 0.0, 0.0, 0.0, 0.0, 0.0, 0.0, 0.0, 0.0, 0.0, 0.0, 0.0, 0.0, 0.0, 0.0, 0.0, 0.0, 0.0, 0.0, 0.0, 0.0, 0.0, 0.0, 0.0, 0.0, 0.0, 0.0, 0.0, 0.0, 0.0, 0.0, 0.0, 0.0, 0.0, 0.0, 0.0, 0.0, 0.0, 0.0, 0.0, 0.0, 0.0, 0.0, 0.0, 0.0, 0.0, 0.0, 0.0, 0.0, 0.0, 0.0, 0.0, 0.0, 0.0, 0.0, 0.0, 0.0, 0.0, 0.0, 0.0, 0.0, 0.0, 0.0, 0.0, 0.0, 0.0, 0.0, 0.0, 0.0, 0.0, 0.0, 0.0, 0.0, 0.0, 0.0, 0.0, 0.0, 0.0, 0.0, 0.0, 0.0, 0.0, 0.0, 0.0, 0.0, 0.0, 0.0, 0.0, 0.0, 0.0, 0.0, 0.0, 0.0, 0.0, 0.0, 0.0, 0.0, 0.0, 0.0, 0.0, 0.0, 0.0, 0.0, 0.0, 0.0, 0.0, 0.0, 0.0, 0.0, 0.0, 0.0, 0.0, 0.0, 0.0, 0.0, 0.0, 0.0, 0.0, 0.0, 0.0, 0.0, 0.0, 0.0, 0.0, 0.0, 0.0, 0.0, 0.0, 0.0, 0.0, 0.0, 0.0, 0.0, 0.0, 0.0, 0.0, 0.0, 0.0, 0.0, 0.0, 0.0, 0.0, 0.0, 0.0, 0.0, 0.0, 0.0, 0.0, 0.0, 0.0, 0.0, 0.0, 0.0, 0.0, 0.0, 0.0, 0.0, 0.0, 0.0, 0.0, 0.0, 0.0, 0.0, 0.0, 0.0, 0.0, 0.0, 0.0, 0.0, 0.0, 0.0, 0.0, 0.0, 0.0, 0.0, 0.0, 0.0, 0.0, 0.0, 0.0, 0.0, 0.0, 0.0, 0.0, 0.0, 0.0, 0.0, 0.0, 0.0, 0.0, 0.0, 0.0, 0.0, 0.0, 0.0, 0.0, 0.0, 0.0, 0.0, 0.0, 0.0, 0.0, 0.0, 0.0, 0.0, 0.0, 0.0, 0.0, 0.0, 0.0, 0.0, 0.0, 0.0, 0.0, 0.0, 0.0, 0.0, 0.0, 0.0, 0.0, 0.0, 0.0, 0.0, 0.0, 0.0, 0.0, 0.0, 0.0, 0.0, 0.0, 0.0, 0.0, 0.0, 0.0, 0.0, 0.0, 0.0, 0.0, 0.0, 0.0, 0.0, 0.0, 0.0, 0.0, 0.0, 0.0, 0.0, 0.0, 0.0, 0.0, 0.0, 0.0, 0.0, 0.0, 0.0, 0.0, 0.0, 0.0, 0.0, 0.0, 0.0, 0.0, 0.0, 0.0, 0.0, 0.0, 0.0, 0.0, 0.0, 0.0, 0.0, 0.0, 0.0, 0.0, 0.0, 0.0, 0.0, 0.0, 0.0, 0.0, 0.0, 0.0, 0.0, 0.0, 0.0, 0.0, 0.0, 0.0, 0.0, 0.0, 0.0, 0.0, 0.0, 0.0, 0.0, 0.0, 0.0, 0.0, 0.0, 0.0, 0.0, 0.0, 0.0, 0.0, 0.0, 0.0, 0.0, 0.0, 0.0, 0.0, 0.0, 0.0, 0.0, 0.0, 0.0, 0.0, 0.0, 0.0, 0.0, 0.0, 0.0, 0.0, 0.0, 0.0, 0.0, 0.0, 0.0, 0.0, 0.0, 0.0, 0.0, 0.0, 0.0, 0.0, 0.0, 0.0, 0.0, 0.0, 0.0, 0.0, 0.0, 0.0, 0.0, 0.0, 0.0, 0.0, 0.0, 0.0, 0.0, 0.0, 0.0, 0.0, 0.0, 0.0, 0.0, 0.0, 0.0, 0.0, 0.0, 0.0, 0.0, 0.0, 0.0, 0.0, 0.0, 0.0, 0.0, 0.0, 0.0, 0.0, 0.0, 0.0, 0.0, 0.0, 0.0, 0.0, 0.0, 0.0, 0.0, 0.0, 0.0, 0.0, 0.0, 0.0, 0.0, 0.0, 0.0, 0.0, 0.0, 0.0, 0.0, 0.0, 0.0, 0.0, 0.0, 0.0, 0.0, 0.0, 0.0, 0.0, 0.0, 0.0, 0.0, 0.0, 0.0, 0.0, 0.0, 0.0, 0.0, 0.0, 0.0, 0.0, 0.0, 0.0, 0.0, 0.0, 0.0, 0.0, 0.0, 0.0, 0.0, 0.0, 0.0, 0.0, 0.0, 0.0, 0.0, 0.0, 0.0, 0.0, 0.0, 0.0, 0.0, 0.0, 0.0, 0.0, 0.0, 0.0, 0.0, 0.0, 0.0, 0.0, 0.0, 0.0, 0.0, 0.0, 0.0, 0.0, 0.0, 0.0, 0.0, 0.0, 0.0, 0.0, 0.0, 0.0, 0.0, 0.0, 0.0, 0.0, 0.0, 0.0, 0.0, 0.0, 0.0, 0.0, 0.0, 0.0, 0.0, 0.0, 0.0, 0.0, 0.0, 0.0, 0.0, 0.0, 0.0, 0.0, 0.0, 0.0, 0.0, 0.0, 0.0, 0.0, 0.0, 0.0, 0.0, 0.0, 0.0, 0.0, 0.0, 0.0, 0.0, 0.0, 0.0, 0.0, 0.0, 0.0, 0.0, 0.0, 0.0, 0.0, 0.0, 0.0, 0.0, 0.0, 0.0, 0.0, 0.0, 0.0, 0.0, 0.0, 0.0, 0.0, 0.0, 0.0, 0.0, 0.0, 0.0, 0.0, 0.0, 0.0, 0.0, 0.0, 0.0, 0.0, 0.0, 0.0, 0.0, 0.0, 0.0, 0.0, 0.0, 0.0, 0.0, 0.0, 0.0, 0.0, 0.0, 0.0, 0.0, 0.0, 0.0, 0.0, 0.0, 0.0, 0.0, 0.0, 0.0, 0.0, 0.0, 0.0, 0.0, 0.0, 0.0, 0.0, 0.0, 0.0, 0.0, 0.0, 0.0, 0.0, 0.0, 0.0, 0.0, 0.0, 0.0, 0.0, 0.0, 0.0, 0.0, 0.0, 0.0, 0.0, 0.0, 0.0, 0.0, 0.0, 0.0, 0.0, 0.0, 0.0, 0.0, 0.0, 0.0, 0.0, 0.0, 0.0, 0.0, 0.0, 0.0, 0.0, 0.0, 0.0, 0.0, 0.0, 0.0, 0.0, 0.0, 0.0, 0.0, 0.0, 0.0, 0.0, 0.0, 0.0, 0.0, 0.0, 0.0, 0.0, 0.0, 0.0, 0.0, 0.0, 0.0, 0.0, 0.0, 0.0, 0.0, 0.0, 0.0, 0.0, 0.0, 0.0, 0.0, 0.0, 0.0, 0.0, 0.0, 0.0, 0.0, 0.0, 0.0, 0.0, 0.0, 0.0, 0.0, 0.0, 0.0, 0.0, 0.0, 0.0, 0.0, 0.0, 0.0, 0.0, 0.0, 0.0, 0.0, 0.0, 0.0, 0.0, 0.0, 0.0, 0.0, 0.0, 0.0, 0.0, 0.0, 0.0, 0.0, 0.0, 0.0, 0.0, 0.0, 0.0, 0.0, 0.0, 0.0, 0.0, 0.0, 0.0, 0.0, 0.0, 0.0, 0.0, 0.0, 0.0, 0.0, 0.0, 0.0, 0.0, 0.0, 0.0, 0.0, 0.0, 0.0, 0.0, 0.0, 0.0, 0.0, 0.0, 0.0, 0.0, 0.0, 0.0, 0.0, 0.0, 0.0, 0.0, 0.0, 0.0, 0.0, 0.0, 0.0, 0.0, 0.0, 0.0, 0.0, 0.0, 0.0, 0.0, 0.0, 0.0, 0.0, 0.0, 0.0, 0.0, 0.0, 0.0, 0.0, 0.0, 0.0, 0.0, 0.0, 0.0, 0.0, 0.0, 0.0, 0.0, 0.0, 0.0, 0.0, 0.0, 0.0, 0.0, 0.0, 0.0, 0.0, 0.0, 0.0, 0.0, 0.0, 0.0, 0.0, 0.0, 0.0, 0.0, 0.0, 0.0, 0.0, 0.0, 0.0, 0.0, 0.0, 0.0, 0.0, 0.0, 0.0, 0.0, 0.0, 0.0, 0.0, 0.0, 0.0, 0.0, 0.0, 0.0, 0.0, 0.0, 0.0, 0.0, 0.0, 0.0, 0.0, 0.0, 0.0, 0.0, 0.0, 0.0, 0.0, 0.0, 0.0, 0.0, 0.0, 0.0, 0.0, 0.0, 0.0, 0.0, 0.0, 0.0, 0.0, 0.0, 0.0, 0.0, 0.0, 0.0, 0.0, 0.0, 0.0, 0.0, 0.0, 0.0, 0.0, 0.0, 0.0, 0.0, 0.0, 0.0, 0.0, 0.0, 0.0, 0.0, 0.0, 0.0, 0.0, 0.0, 0.0, 0.0, 0.0, 0.0, 0.0, 0.0, 0.0, 0.0, 0.0, 0.0, 0.0, 0.0, 0.0, 0.0, 0.0, 0.0, 0.0, 0.0, 0.0, 0.0, 0.0, 0.0, 0.0, 0.0, 0.0, 0.0, 0.0, 0.0, 0.0, 0.0, 0.0, 0.0, 0.0, 0.0, 0.0, 0.0, 0.0, 0.0, 0.0, 0.0, 0.0, 0.0, 0.0, 0.0, 0.0, 0.0, 0.0, 0.0, 0.0, 0.0, 0.0, 0.0, 0.0, 0.0, 0.0, 0.0, 0.0, 0.0, 0.0, 0.0, 0.0, 0.0, 0.0, 0.0, 0.0, 0.0, 0.0, 0.0, 0.0, 0.0, 0.0, 0.0, 0.0, 0.0, 0.0, 0.0, 0.0, 0.0, 0.0, 0.0, 0.0, 0.0, 0.0, 0.0, 0.0, 0.0, 0.0, 0.0, 0.0, 0.0, 0.0, 0.0, 0.0, 0.0, 0.0, 0.0, 0.0, 0.0, 0.0, 0.0, 0.0, 0.0, 0.0, 0.0, 0.0, 0.0, 0.0, 0.0, 0.0, 0.0, 0.0, 0.0, 0.0, 0.0, 0.0, 0.0, 0.0, 0.0, 0.0, 0.0, 0.0, 0.0, 0.0, 0.0, 0.0, 0.0, 0.0, 0.0, 0.0, 0.0])
me_circle_004.materials.append(mat_dark)
me_circle_004.materials.append(mat_light)
me_circle_004.materials.append(mat_base)
me_circle_004.use_remesh_fix_poles = True
me_circle_004.use_remesh_preserve_attributes = False
me_circle_004.use_mirror_vertex_groups = False
me_circle_004.update()
me_circle_003 = bpy.data.meshes.new('Circle.003')
me_circle_003.from_pydata([(0.0, 1.0, 0.0), (-0.866, 0.5, 0.0), (-0.866, -0.5, 0.0), (8.742e-08, -1.0, 0.0), (0.866, -0.5, 0.0), (0.866, 0.5, 0.0), (0.2, -0.3464, 0.2), (0.466, -0.5, 0.2), (-0.2, -0.3464, 0.2), (0.2, -0.6536, 0.2), (-0.2, -0.6536, 0.2), (0.4, 0.0, 0.2), (-0.466, -0.5, 0.2), (0.666, 0.1536, 0.2), (0.666, -0.1536, 0.2), (0.2, 0.3464, 0.2), (0.466, 0.5, 0.2), (0.2, 0.6536, 0.2), (-0.2, 0.3464, 0.2), (-0.466, 0.5, 0.2), (-0.2, 0.6536, 0.2), (-0.4, -2.384e-08, 0.2), (-0.666, -0.1536, 0.2), (-0.666, 0.1536, 0.2), (0.0, 0.0, 0.0), (0.0, 1.0, -0.1), (-0.866, 0.5, -0.1), (-0.866, -0.5, -0.1), (8.742e-08, -1.0, -0.1), (0.866, -0.5, -0.1), (0.866, 0.5, -0.1), (1.987e-09, 0.9, -0.2), (-0.7794, 0.45, -0.2), (-0.7794, -0.45, -0.2), (8.067e-08, -0.9, -0.2), (0.7794, -0.45, -0.2), (0.7794, 0.45, -0.2), (3.974e-08, 0.0, -0.3), (1.192e-08, 0.4, 0.3), (-0.3464, 0.2, 0.3), (-0.3464, -0.2, 0.3), (4.689e-08, -0.4, 0.3), (0.3464, -0.2, 0.3), (0.3464, 0.2, 0.3), (2.98e-08, -2.98e-08, 0.3541), (-0.2464, 0.1423, 0.3541), (1.987e-08, 0.2845, 0.3541), (-0.2464, -0.1423, 0.3541), (4.093e-08, -0.2845, 0.3541), (0.2464, -0.1423, 0.3541), (0.2464, 0.1423, 0.3541)], [], [(13, 14, 11), (10, 12, 8), (19, 20, 18), (17, 16, 15), (7, 9, 6), (22, 23, 21), (9, 7, 4, 3), (7, 6, 24, 4), (6, 9, 3, 24), (12, 10, 3, 2), (8, 12, 2, 24), (10, 8, 24, 3), (14, 13, 5, 4), (11, 14, 4, 24), (13, 11, 24, 5), (16, 17, 0, 5), (15, 16, 5, 24), (17, 15, 24, 0), (20, 19, 1, 0), (18, 20, 0, 24), (19, 18, 24, 1), (23, 22, 2, 1), (22, 21, 24, 2), (21, 23, 1, 24), (2, 3, 28, 27), (0, 1, 26, 25), (3, 4, 29, 28), (5, 0, 25, 30), (4, 5, 30, 29), (1, 2, 27, 26), (30, 25, 31, 36), (27, 28, 34, 33), (25, 26, 32, 31), (29, 30, 36, 35), (28, 29, 35, 34), (26, 27, 33, 32), (35, 36, 37), (34, 35, 37), (32, 33, 37), (36, 31, 37), (33, 34, 37), (31, 32, 37), (50, 49, 44), (48, 47, 44), (45, 46, 44), (46, 50, 44), (49, 48, 44), (47, 45, 44), (46, 45, 39, 38), (45, 47, 40, 39), (47, 48, 41, 40), (48, 49, 42, 41), (49, 50, 43, 42), (50, 46, 38, 43)])
me_circle_003.polygons.foreach_set('material_index', [2, 2, 2, 2, 2, 2, 1, 1, 1, 1, 1, 1, 1, 1, 1, 1, 1, 1, 1, 1, 1, 1, 1, 1, 1, 1, 1, 1, 1, 1, 1, 1, 1, 1, 1, 1, 1, 1, 1, 1, 1, 1, 1, 1, 1, 1, 1, 1, 0, 0, 0, 0, 0, 0])
_uv = me_circle_003.uv_layers.new(name='UVMap')
_uv.uv.foreach_set('vector', [0.0, 0.0, 0.0, 0.0, 0.0, 0.0, 0.0, 0.0, 0.0, 0.0, 0.0, 0.0, 0.0, 0.0, 0.0, 0.0, 0.0, 0.0, 0.0, 0.0, 0.0, 0.0, 0.0, 0.0, 0.0, 0.0, 0.0, 0.0, 0.0, 0.0, 0.0, 0.0, 0.0, 0.0, 0.0, 0.0, 0.0, 0.0, 0.0, 0.0, 0.0, 0.0, 0.0, 0.0, 0.0, 0.0, 0.0, 0.0, 0.0, 0.0, 0.0, 0.0, 0.0, 0.0, 0.0, 0.0, 0.0, 0.0, 0.0, 0.0, 0.0, 0.0, 0.0, 0.0, 0.0, 0.0, 0.0, 0.0, 0.0, 0.0, 0.0, 0.0, 0.0, 0.0, 0.0, 0.0, 0.0, 0.0, 0.0, 0.0, 0.0, 0.0, 0.0, 0.0, 0.0, 0.0, 0.0, 0.0, 0.0, 0.0, 0.0, 0.0, 0.0, 0.0, 0.0, 0.0, 0.0, 0.0, 0.0, 0.0, 0.0, 0.0, 0.0, 0.0, 0.0, 0.0, 0.0, 0.0, 0.0, 0.0, 0.0, 0.0, 0.0, 0.0, 0.0, 0.0, 0.0, 0.0, 0.0, 0.0, 0.0, 0.0, 0.0, 0.0, 0.0, 0.0, 0.0, 0.0, 0.0, 0.0, 0.0, 0.0, 0.0, 0.0, 0.0, 0.0, 0.0, 0.0, 0.0, 0.0, 0.0, 0.0, 0.0, 0.0, 0.0, 0.0, 0.0, 0.0, 0.0, 0.0, 0.0, 0.0, 0.0, 0.0, 0.0, 0.0, 0.0, 0.0, 0.0, 0.0, 0.0, 0.0, 0.0, 0.0, 0.0, 0.0, 0.0, 0.0, 0.0, 0.0, 0.0, 0.0, 0.0, 0.0, 0.0, 0.0, 0.0, 0.0, 0.0, 0.0, 0.0, 0.0, 0.0, 0.0, 0.0, 0.0, 0.0, 0.0, 0.0, 0.0, 0.0, 0.0, 0.0, 0.0, 0.0, 0.0, 0.0, 0.0, 0.0, 0.0, 0.0, 0.0, 0.0, 0.0, 0.0, 0.0, 0.0, 0.0, 0.0, 0.0, 0.0, 0.0, 0.0, 0.0, 0.0, 0.0, 0.0, 0.0, 0.0, 0.0, 0.0, 0.0, 0.0, 0.0, 0.0, 0.0, 0.0, 0.0, 0.0, 0.0, 0.0, 0.0, 0.0, 0.0, 0.0, 0.0, 0.0, 0.0, 0.0, 0.0, 0.0, 0.0, 0.0, 0.0, 0.0, 0.0, 0.0, 0.0, 0.0, 0.0, 0.0, 0.0, 0.0, 0.0, 0.0, 0.0, 0.0, 0.0, 0.0, 0.0, 0.0, 0.0, 0.0, 0.0, 0.0, 0.0, 0.0, 0.0, 0.0, 0.0, 0.0, 0.0, 0.0, 0.0, 0.0, 0.0, 0.0, 0.0, 0.0, 0.0, 0.0, 0.0, 0.0, 0.0, 0.0, 0.0, 0.0, 0.0, 0.0, 0.0, 0.0, 0.0, 0.0, 0.0, 0.0, 0.0, 0.0, 0.0, 0.0, 0.0, 0.0, 0.0, 0.0, 0.0, 0.0, 0.0, 0.0, 0.0, 0.0, 0.0, 0.0, 0.0, 0.0, 0.0, 0.0, 0.0, 0.0, 0.0, 0.0, 0.0, 0.0, 0.0, 0.0, 0.0, 0.0, 0.0, 0.0, 0.0, 0.0, 0.0, 0.0, 0.0, 0.0, 0.0, 0.0, 0.0, 0.0, 0.0, 0.0, 0.0, 0.0, 0.0, 0.0, 0.0, 0.0, 0.0, 0.0, 0.0, 0.0, 0.0, 0.0, 0.0, 0.0, 0.0, 0.0, 0.0, 0.0, 0.0, 0.0, 0.0, 0.0, 0.0, 0.0, 0.0, 0.0, 0.0, 0.0, 0.0, 0.0, 0.0, 0.0, 0.0, 0.0, 0.0, 0.0, 0.0, 0.0, 0.0, 0.0, 0.0, 0.0, 0.0, 0.0, 0.0, 0.0, 0.0, 0.0, 0.0, 0.0, 0.0, 0.0, 0.0, 0.0, 0.0, 0.0, 0.0])
me_circle_003.materials.append(mat_base_001)
me_circle_003.materials.append(mat_dark_001)
me_circle_003.materials.append(mat_light_001)
me_circle_003.use_remesh_fix_poles = True
me_circle_003.use_remesh_preserve_attributes = False
me_circle_003.use_mirror_vertex_groups = False
me_circle_003.update()
me_circle_002 = bpy.data.meshes.new('Circle.002')
me_circle_002.from_pydata([(0.9375, -0.5, 0.0), (-0.9375, 0.5, 0.0), (-0.9375, -0.5, 0.0), (-0.07143, -1.0, 0.0), (0.07143, -1.0, 0.0), (-0.7642, 0.4, 0.0), (-0.7642, -0.4, 0.0), (-0.07143, -0.8, 0.0), (0.9375, 0.5, 0.0), (0.07143, -0.8, 0.0), (0.7642, -0.4, 0.0), (0.7642, 0.4, 0.0), (0.8042, 0.3769, 0.0), (0.8042, -0.4231, 0.0), (0.8975, -0.4769, 0.0), (0.8975, 0.4307, 0.0), (0.1114, -0.9307, 0.0), (0.1114, -0.8231, 0.0), (-0.8975, -0.4769, 0.0), (-0.8975, 0.4307, 0.0), (-0.1114, -0.9307, 0.0), (-0.8042, -0.4231, 0.0), (-0.8042, 0.3769, 0.0), (-0.1114, -0.8231, 0.0)], [], [(18, 19, 22, 21), (20, 18, 21, 23), (14, 16, 17, 13), (15, 14, 13, 12), (12, 13, 10, 11), (14, 15, 8, 0), (16, 14, 0, 4), (13, 17, 9, 10), (15, 12, 11, 8), (17, 16, 4, 9), (19, 18, 2, 1), (18, 20, 3, 2), (21, 22, 5, 6), (23, 21, 6, 7), (22, 19, 1, 5), (20, 23, 7, 3)])
me_circle_002.polygons.foreach_set('material_index', [2, 2, 2, 2, 1, 1, 1, 1, 1, 1, 1, 1, 1, 1, 1, 1])
_uv = me_circle_002.uv_layers.new(name='UVMap')
_uv.uv.foreach_set('vector', [0.0, 0.0, 0.0, 0.0, 0.0, 0.0, 0.0, 0.0, 0.0, 0.0, 0.0, 0.0, 0.0, 0.0, 0.0, 0.0, 0.0, 0.0, 0.0, 0.0, 0.0, 0.0, 0.0, 0.0, 0.0, 0.0, 0.0, 0.0, 0.0, 0.0, 0.0, 0.0, 0.0, 0.0, 0.0, 0.0, 0.0, 0.0, 0.0, 0.0, 0.0, 0.0, 0.0, 0.0, 0.0, 0.0, 0.0, 0.0, 0.0, 0.0, 0.0, 0.0, 0.0, 0.0, 0.0, 0.0, 0.0, 0.0, 0.0, 0.0, 0.0, 0.0, 0.0, 0.0, 0.0, 0.0, 0.0, 0.0, 0.0, 0.0, 0.0, 0.0, 0.0, 0.0, 0.0, 0.0, 0.0, 0.0, 0.0, 0.0, 0.0, 0.0, 0.0, 0.0, 0.0, 0.0, 0.0, 0.0, 0.0, 0.0, 0.0, 0.0, 0.0, 0.0, 0.0, 0.0, 0.0, 0.0, 0.0, 0.0, 0.0, 0.0, 0.0, 0.0, 0.0, 0.0, 0.0, 0.0, 0.0, 0.0, 0.0, 0.0, 0.0, 0.0, 0.0, 0.0, 0.0, 0.0, 0.0, 0.0, 0.0, 0.0, 0.0, 0.0, 0.0, 0.0, 0.0, 0.0])
me_circle_002.materials.append(mat_base_001)
me_circle_002.materials.append(mat_light_001)
me_circle_002.materials.append(mat_dark_001)
me_circle_002.use_remesh_fix_poles = True
me_circle_002.use_remesh_preserve_attributes = False
me_circle_002.use_mirror_vertex_groups = False
me_circle_002.update()

# ---- objects
ob_camera = bpy.data.objects.new('Camera', cam_camera)
ob_turret1 = bpy.data.objects.new('Turret1', me_circle)
ob_turret2 = bpy.data.objects.new('Turret2', me_circle_004)
ob_base = bpy.data.objects.new('Base', me_circle_003)
ob_resources = bpy.data.objects.new('Resources', me_circle_002)

# ---- transforms, parenting, visibility, modifiers, constraints
ob_camera.location = (0.0, 0.0, 7.0)
ob_camera.lock_rotations_4d = False
ob_camera.empty_display_type = 'ARROWS'
ob_camera.color = (0.0, 0.0, 0.0, 0.0)
ob_camera.display_type = 'WIRE'
ob_camera.lineart.crease_threshold = 0.0
ob_turret1.location = (0.0, 0.0, 0.0)
ob_turret1.rotation_euler = (0.0, -0.0, -1.571)
ob_turret1.lineart.crease_threshold = 0.0
ob_turret2.location = (0.0, 0.0, 0.0)
ob_turret2.rotation_euler = (0.0, -0.0, -1.571)
ob_turret2.lineart.crease_threshold = 0.0
ob_base.location = (0.0, 0.0, -0.25)
ob_base.scale = (2.0, 2.0, 2.0)
ob_base.lineart.crease_threshold = 0.0
ob_resources.location = (0.0, 0.0, 0.75)
ob_resources.scale = (2.8, 2.8, 2.8)
ob_resources.lineart.crease_threshold = 0.0

# ---- collection membership
scene.collection.objects.link(ob_camera)
col_turret1.objects.link(ob_turret1)
col_turret2.objects.link(ob_turret2)
col_base.objects.link(ob_base)
col_base.objects.link(ob_resources)

# ---- scene / render settings (as saved in the file)
scene.camera = ob_camera
scene.frame_start = 1; scene.frame_end = 250; scene.frame_set(0)
scene.render.engine = 'CYCLES'
scene.render.resolution_x = 64
scene.render.resolution_y = 64
scene.render.film_transparent = True
scene.cycles.use_denoising = False
scene.cycles.samples = 128
scene.cycles.sampling_pattern = 'TABULATED_SOBOL'
scene.cycles.use_adaptive_sampling = False
scene.cycles.use_light_tree = False
scene.view_settings.view_transform = 'Filmic'
bpy.context.view_layer.update()

# ---- added for rendering (the .blend has no usable light): sun
light_auto_sun = bpy.data.lights.new('AutoSun', 'SUN')
light_auto_sun.energy = 3.0
light_auto_sun.angle = 0.0523599
ob_auto_sun = bpy.data.objects.new('AutoSun', light_auto_sun)
scene.collection.objects.link(ob_auto_sun)
ob_auto_sun.rotation_euler = (0.872665, 0.174533, 0.523599)
bpy.context.view_layer.update()
